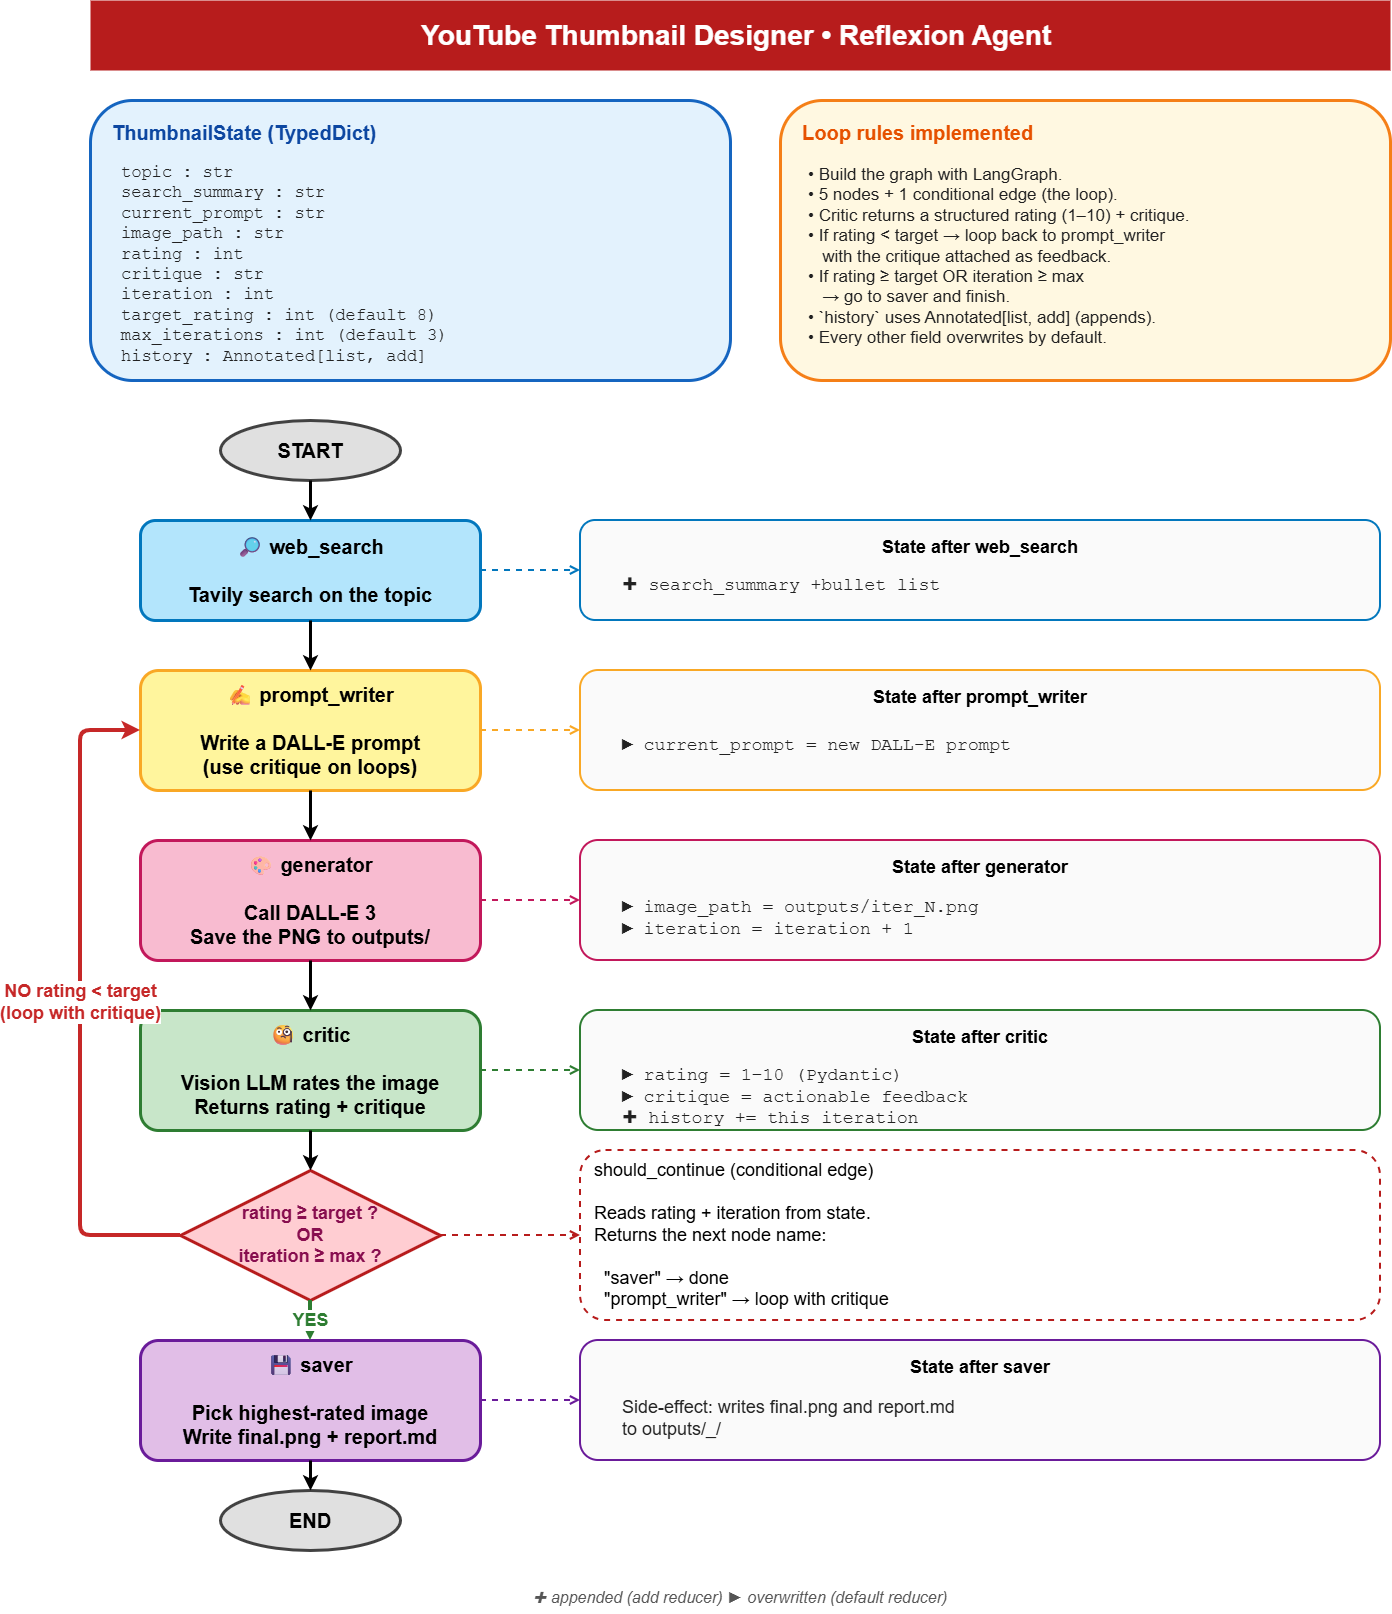

The diagram above was exported from draw.io. Its source (the exported page's mxGraphModel, read from the mxfile embedded in the PNG):
<mxGraphModel dx="2462" dy="518" grid="1" gridSize="10" guides="1" tooltips="1" connect="1" arrows="1" fold="1" page="1" pageScale="1" pageWidth="1400" pageHeight="1700" math="0" shadow="0">
  <root>
    <mxCell id="0" />
    <mxCell id="1" parent="0" />
    <mxCell id="title" parent="1" style="text;html=1;align=center;verticalAlign=middle;whiteSpace=wrap;rounded=0;fontSize=28;fontStyle=1;fontColor=#FFFFFF;fillColor=#B71C1C;strokeColor=none;" value="YouTube Thumbnail Designer  •  Reflexion Agent&amp;nbsp;" vertex="1">
      <mxGeometry height="70" width="1300" x="-143" y="30" as="geometry" />
    </mxCell>
    <mxCell id="schema-bg" parent="1" style="rounded=1;whiteSpace=wrap;html=1;fillColor=#E3F2FD;strokeColor=#1565C0;strokeWidth=3;" value="" vertex="1">
      <mxGeometry height="280" width="640" x="-143" y="130" as="geometry" />
    </mxCell>
    <mxCell id="schema-title" parent="1" style="text;html=1;align=left;verticalAlign=middle;whiteSpace=wrap;rounded=0;fontSize=20;fontStyle=1;fontColor=#0D47A1;" value="ThumbnailState  (TypedDict)" vertex="1">
      <mxGeometry height="28" width="600" x="-123" y="148" as="geometry" />
    </mxCell>
    <mxCell id="schema-fields" parent="1" style="text;html=1;align=left;verticalAlign=top;whiteSpace=wrap;rounded=0;fontFamily=Courier New;fontSize=17;fontColor=#212121;spacing=6;" value="topic            : str&#10;search_summary   : str&#10;current_prompt   : str&#10;image_path       : str&#10;rating           : int&#10;critique         : str&#10;iteration        : int&#10;target_rating    : int    (default 8)&#10;max_iterations   : int    (default 3)&#10;history          : Annotated[list, add]" vertex="1">
      <mxGeometry height="220" width="600" x="-118" y="182" as="geometry" />
    </mxCell>
    <mxCell id="legend-bg" parent="1" style="rounded=1;whiteSpace=wrap;html=1;fillColor=#FFF8E1;strokeColor=#F57F17;strokeWidth=3;" value="" vertex="1">
      <mxGeometry height="280" width="610" x="547" y="130" as="geometry" />
    </mxCell>
    <mxCell id="legend-title" parent="1" style="text;html=1;align=left;verticalAlign=middle;whiteSpace=wrap;rounded=0;fontSize=20;fontStyle=1;fontColor=#E65100;" value="Loop rules implemented" vertex="1">
      <mxGeometry height="28" width="580" x="567" y="148" as="geometry" />
    </mxCell>
    <mxCell id="legend-body" parent="1" style="text;html=1;align=left;verticalAlign=top;whiteSpace=wrap;rounded=0;fontSize=17;fontColor=#212121;spacing=8;" value="• Build the graph with LangGraph.&#10;• 5 nodes + 1 conditional edge (the loop).&#10;• Critic returns a structured rating (1–10) + critique.&#10;• If rating &lt; target  →  loop back to prompt_writer&#10;   with the critique attached as feedback.&#10;• If rating ≥ target  OR  iteration ≥ max&#10;   →  go to saver and finish.&#10;• `history` uses Annotated[list, add]  (appends).&#10;• Every other field overwrites by default." vertex="1">
      <mxGeometry height="220" width="580" x="567" y="182" as="geometry" />
    </mxCell>
    <mxCell id="start" parent="1" style="ellipse;whiteSpace=wrap;html=1;fillColor=#E0E0E0;strokeColor=#424242;strokeWidth=3;fontSize=20;fontStyle=1;" value="START" vertex="1">
      <mxGeometry height="60" width="180" x="-13" y="450" as="geometry" />
    </mxCell>
    <mxCell id="web_search" parent="1" style="rounded=1;whiteSpace=wrap;html=1;fillColor=#B3E5FC;strokeColor=#0277BD;strokeWidth=3;fontSize=20;fontStyle=1;align=center;verticalAlign=middle;spacing=10;" value="🔎    web_search&#10;&#10;Tavily search on the topic" vertex="1">
      <mxGeometry height="100" width="340" x="-93" y="550" as="geometry" />
    </mxCell>
    <mxCell id="state-search" parent="1" style="rounded=1;whiteSpace=wrap;html=1;fillColor=#FAFAFA;strokeColor=#0277BD;strokeWidth=2;fontSize=18;fontStyle=1;align=center;verticalAlign=top;spacingTop=10;" value="State after  web_search" vertex="1">
      <mxGeometry height="100" width="800" x="347" y="550" as="geometry" />
    </mxCell>
    <mxCell id="state-search-body" parent="1" style="text;html=1;align=left;verticalAlign=middle;whiteSpace=wrap;rounded=0;fontFamily=Courier New;fontSize=18;fontColor=#212121;spacingLeft=20;" value="✚  search_summary  +bullet list" vertex="1">
      <mxGeometry height="50" width="760" x="367" y="590" as="geometry" />
    </mxCell>
    <mxCell id="prompt_writer" parent="1" style="rounded=1;whiteSpace=wrap;html=1;fillColor=#FFF59D;strokeColor=#F9A825;strokeWidth=3;fontSize=20;fontStyle=1;align=center;verticalAlign=middle;spacing=10;" value="✍    prompt_writer&#10;&#10;Write a DALL-E prompt&#10;(use critique on loops)" vertex="1">
      <mxGeometry height="120" width="340" x="-93" y="700" as="geometry" />
    </mxCell>
    <mxCell id="state-prompt" parent="1" style="rounded=1;whiteSpace=wrap;html=1;fillColor=#FAFAFA;strokeColor=#F9A825;strokeWidth=2;fontSize=18;fontStyle=1;align=center;verticalAlign=top;spacingTop=10;" value="State after  prompt_writer" vertex="1">
      <mxGeometry height="120" width="800" x="347" y="700" as="geometry" />
    </mxCell>
    <mxCell id="state-prompt-body" parent="1" style="text;html=1;align=left;verticalAlign=middle;whiteSpace=wrap;rounded=0;fontFamily=Courier New;fontSize=18;fontColor=#212121;spacingLeft=20;" value="►  current_prompt  = new DALL-E prompt" vertex="1">
      <mxGeometry height="50" width="760" x="367" y="750" as="geometry" />
    </mxCell>
    <mxCell id="generator" parent="1" style="rounded=1;whiteSpace=wrap;html=1;fillColor=#F8BBD0;strokeColor=#C2185B;strokeWidth=3;fontSize=20;fontStyle=1;align=center;verticalAlign=middle;spacing=10;" value="🎨    generator&#10;&#10;Call DALL-E 3&#10;Save the PNG to outputs/" vertex="1">
      <mxGeometry height="120" width="340" x="-93" y="870" as="geometry" />
    </mxCell>
    <mxCell id="state-gen" parent="1" style="rounded=1;whiteSpace=wrap;html=1;fillColor=#FAFAFA;strokeColor=#C2185B;strokeWidth=2;fontSize=18;fontStyle=1;align=center;verticalAlign=top;spacingTop=10;" value="State after  generator" vertex="1">
      <mxGeometry height="120" width="800" x="347" y="870" as="geometry" />
    </mxCell>
    <mxCell id="state-gen-body" parent="1" style="text;html=1;align=left;verticalAlign=top;whiteSpace=wrap;rounded=0;fontFamily=Courier New;fontSize=18;fontColor=#212121;spacingLeft=20;spacingTop=10;" value="►  image_path  = outputs/iter_N.png&#10;►  iteration   = iteration + 1" vertex="1">
      <mxGeometry height="70" width="760" x="367" y="910" as="geometry" />
    </mxCell>
    <mxCell id="critic" parent="1" style="rounded=1;whiteSpace=wrap;html=1;fillColor=#C8E6C9;strokeColor=#2E7D32;strokeWidth=3;fontSize=20;fontStyle=1;align=center;verticalAlign=middle;spacing=10;" value="🧐    critic&#10;&#10;Vision LLM rates the image&#10;Returns rating + critique" vertex="1">
      <mxGeometry height="120" width="340" x="-93" y="1040" as="geometry" />
    </mxCell>
    <mxCell id="state-critic" parent="1" style="rounded=1;whiteSpace=wrap;html=1;fillColor=#FAFAFA;strokeColor=#2E7D32;strokeWidth=2;fontSize=18;fontStyle=1;align=center;verticalAlign=top;spacingTop=10;" value="State after  critic" vertex="1">
      <mxGeometry height="120" width="800" x="347" y="1040" as="geometry" />
    </mxCell>
    <mxCell id="state-critic-body" parent="1" style="text;html=1;align=left;verticalAlign=top;whiteSpace=wrap;rounded=0;fontFamily=Courier New;fontSize=18;fontColor=#212121;spacingLeft=20;spacingTop=8;" value="►  rating    = 1–10  (Pydantic)&#10;►  critique  = actionable feedback&#10;✚  history  += this iteration" vertex="1">
      <mxGeometry height="80" width="760" x="367" y="1080" as="geometry" />
    </mxCell>
    <mxCell id="decision" parent="1" style="rhombus;whiteSpace=wrap;html=1;fillColor=#FFCDD2;strokeColor=#B71C1C;strokeWidth=3;fontSize=18;fontStyle=1;fontColor=#880E4F;" value="rating ≥ target ?&#10;OR&#10;iteration ≥ max ?" vertex="1">
      <mxGeometry height="130" width="260" x="-53" y="1200" as="geometry" />
    </mxCell>
    <mxCell id="decision-note" parent="1" style="rounded=1;whiteSpace=wrap;html=1;fillColor=#FFFFFF;strokeColor=#B71C1C;strokeWidth=2;dashed=1;fontSize=18;align=left;verticalAlign=middle;spacing=14;" value="should_continue  (conditional edge)&#10;&#10;Reads rating + iteration from state.&#10;Returns the next node name:&#10;&#10;  &quot;saver&quot;          →  done&#10;  &quot;prompt_writer&quot;  →  loop with critique" vertex="1">
      <mxGeometry height="170" width="800" x="347" y="1180" as="geometry" />
    </mxCell>
    <mxCell id="saver" parent="1" style="rounded=1;whiteSpace=wrap;html=1;fillColor=#E1BEE7;strokeColor=#6A1B9A;strokeWidth=3;fontSize=20;fontStyle=1;align=center;verticalAlign=middle;spacing=10;" value="💾    saver&#10;&#10;Pick highest-rated image&#10;Write final.png + report.md" vertex="1">
      <mxGeometry height="120" width="340" x="-93" y="1370" as="geometry" />
    </mxCell>
    <mxCell id="state-saver" parent="1" style="rounded=1;whiteSpace=wrap;html=1;fillColor=#FAFAFA;strokeColor=#6A1B9A;strokeWidth=2;fontSize=18;fontStyle=1;align=center;verticalAlign=top;spacingTop=10;" value="State after  saver" vertex="1">
      <mxGeometry height="120" width="800" x="347" y="1370" as="geometry" />
    </mxCell>
    <mxCell id="state-saver-body" parent="1" style="text;html=1;align=left;verticalAlign=top;whiteSpace=wrap;rounded=0;fontSize=18;fontColor=#212121;spacingLeft=20;spacingTop=10;" value="Side-effect:  writes final.png and report.md&#10;to outputs/&lt;timestamp&gt;_&lt;topic&gt;/" vertex="1">
      <mxGeometry height="70" width="760" x="367" y="1410" as="geometry" />
    </mxCell>
    <mxCell id="end" parent="1" style="ellipse;whiteSpace=wrap;html=1;fillColor=#E0E0E0;strokeColor=#424242;strokeWidth=3;fontSize=20;fontStyle=1;" value="END" vertex="1">
      <mxGeometry height="60" width="180" x="-13" y="1520" as="geometry" />
    </mxCell>
    <mxCell id="e1" edge="1" parent="1" source="start" style="endArrow=classic;html=1;exitX=0.5;exitY=1;entryX=0.5;entryY=0;strokeWidth=3;" target="web_search">
      <mxGeometry relative="1" as="geometry" />
    </mxCell>
    <mxCell id="e2" edge="1" parent="1" source="web_search" style="endArrow=classic;html=1;exitX=0.5;exitY=1;entryX=0.5;entryY=0;strokeWidth=3;" target="prompt_writer">
      <mxGeometry relative="1" as="geometry" />
    </mxCell>
    <mxCell id="e3" edge="1" parent="1" source="prompt_writer" style="endArrow=classic;html=1;exitX=0.5;exitY=1;entryX=0.5;entryY=0;strokeWidth=3;" target="generator">
      <mxGeometry relative="1" as="geometry" />
    </mxCell>
    <mxCell id="e4" edge="1" parent="1" source="generator" style="endArrow=classic;html=1;exitX=0.5;exitY=1;entryX=0.5;entryY=0;strokeWidth=3;" target="critic">
      <mxGeometry relative="1" as="geometry" />
    </mxCell>
    <mxCell id="e5" edge="1" parent="1" source="critic" style="endArrow=classic;html=1;exitX=0.5;exitY=1;entryX=0.5;entryY=0;strokeWidth=3;" target="decision">
      <mxGeometry relative="1" as="geometry" />
    </mxCell>
    <mxCell id="e6" edge="1" parent="1" source="decision" style="endArrow=classic;html=1;exitX=0.5;exitY=1;entryX=0.5;entryY=0;strokeWidth=4;strokeColor=#2E7D32;fontStyle=1;fontColor=#2E7D32;fontSize=18;labelBackgroundColor=#FFFFFF;" target="saver" value="YES">
      <mxGeometry relative="1" as="geometry" />
    </mxCell>
    <mxCell id="e7" edge="1" parent="1" source="saver" style="endArrow=classic;html=1;exitX=0.5;exitY=1;entryX=0.5;entryY=0;strokeWidth=3;" target="end">
      <mxGeometry relative="1" as="geometry" />
    </mxCell>
    <mxCell id="loop" edge="1" parent="1" source="decision" style="endArrow=classic;html=1;exitX=0;exitY=0.5;entryX=0;entryY=0.5;strokeWidth=4;strokeColor=#C62828;fontStyle=1;fontColor=#C62828;fontSize=18;edgeStyle=orthogonalEdgeStyle;rounded=1;labelBackgroundColor=#FFFFFF;" target="prompt_writer" value="NO   rating &lt; target&#10;(loop with critique)">
      <mxGeometry relative="1" as="geometry">
        <Array as="points">
          <mxPoint x="-153" y="1265" />
          <mxPoint x="-153" y="760" />
        </Array>
      </mxGeometry>
    </mxCell>
    <mxCell id="d1" edge="1" parent="1" source="web_search" style="endArrow=open;endFill=0;html=1;exitX=1;exitY=0.5;entryX=0;entryY=0.5;strokeWidth=2;strokeColor=#0277BD;dashed=1;" target="state-search">
      <mxGeometry relative="1" as="geometry" />
    </mxCell>
    <mxCell id="d2" edge="1" parent="1" source="prompt_writer" style="endArrow=open;endFill=0;html=1;exitX=1;exitY=0.5;entryX=0;entryY=0.5;strokeWidth=2;strokeColor=#F9A825;dashed=1;" target="state-prompt">
      <mxGeometry relative="1" as="geometry" />
    </mxCell>
    <mxCell id="d3" edge="1" parent="1" source="generator" style="endArrow=open;endFill=0;html=1;exitX=1;exitY=0.5;entryX=0;entryY=0.5;strokeWidth=2;strokeColor=#C2185B;dashed=1;" target="state-gen">
      <mxGeometry relative="1" as="geometry" />
    </mxCell>
    <mxCell id="d4" edge="1" parent="1" source="critic" style="endArrow=open;endFill=0;html=1;exitX=1;exitY=0.5;entryX=0;entryY=0.5;strokeWidth=2;strokeColor=#2E7D32;dashed=1;" target="state-critic">
      <mxGeometry relative="1" as="geometry" />
    </mxCell>
    <mxCell id="d5" edge="1" parent="1" source="decision" style="endArrow=open;endFill=0;html=1;exitX=1;exitY=0.5;entryX=0;entryY=0.5;strokeWidth=2;strokeColor=#B71C1C;dashed=1;" target="decision-note">
      <mxGeometry relative="1" as="geometry" />
    </mxCell>
    <mxCell id="d6" edge="1" parent="1" source="saver" style="endArrow=open;endFill=0;html=1;exitX=1;exitY=0.5;entryX=0;entryY=0.5;strokeWidth=2;strokeColor=#6A1B9A;dashed=1;" target="state-saver">
      <mxGeometry relative="1" as="geometry" />
    </mxCell>
    <mxCell id="legend-symbols" parent="1" style="text;html=1;align=center;verticalAlign=middle;whiteSpace=wrap;rounded=0;fontSize=16;fontStyle=2;fontColor=#555555;" value="✚  appended  (add reducer)        ►  overwritten  (default reducer)" vertex="1">
      <mxGeometry height="34" width="1300" x="-143" y="1610" as="geometry" />
    </mxCell>
  </root>
</mxGraphModel>